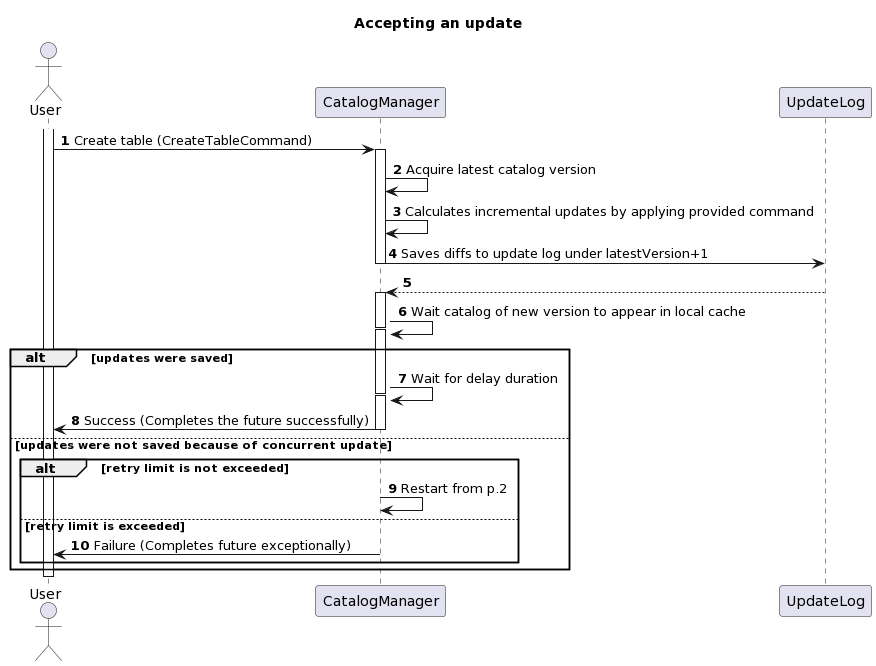

The diagram above was rendered by PlantUML. Its source (embedded in the PNG):
@startuml
title Accepting an update

autonumber

actor User

activate User
User -> CatalogManager ++ : Create table (CreateTableCommand)
CatalogManager -> CatalogManager : Acquire latest catalog version
CatalogManager -> CatalogManager : Calculates incremental updates by applying provided command
CatalogManager -> UpdateLog -- : Saves diffs to update log under latestVersion+1
UpdateLog --> CatalogManager ++
CatalogManager -> CatalogManager --++ : Wait catalog of new version to appear in local cache

alt updates were saved

  CatalogManager -> CatalogManager --++ : Wait for delay duration
  CatalogManager -> User -- : Success (Completes the future successfully)

else updates were not saved because of concurrent update

  alt retry limit is not exceeded
  
    CatalogManager -> CatalogManager : Restart from p.2

  else retry limit is exceeded

    CatalogManager -> User -- : Failure (Completes future exceptionally)

  end

end

deactivate User
@enduml